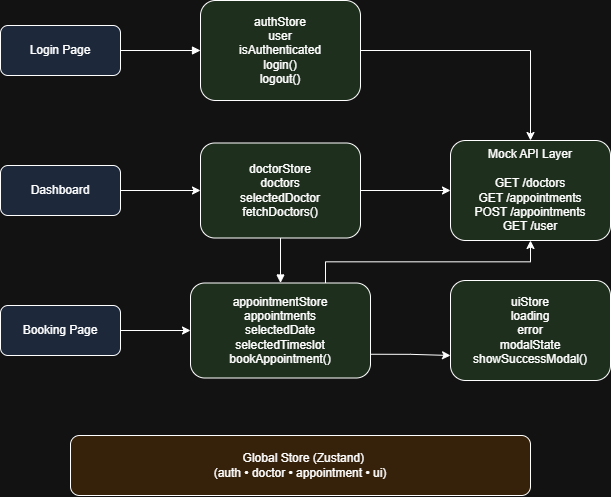

The diagram above was exported from draw.io. Its source (the exported page's mxGraphModel, read from the mxfile embedded in the PNG):
<mxGraphModel dx="1220" dy="878" grid="1" gridSize="10" guides="1" tooltips="1" connect="1" arrows="1" fold="1" page="1" pageScale="1" pageWidth="827" pageHeight="1169" math="0" shadow="0">
  <root>
    <mxCell id="0" />
    <mxCell id="1" parent="0" />
    <mxCell id="z_jkBFe1KNhIVI4kv7wr-1" parent="1" style="rounded=1;whiteSpace=wrap;fillColor=#dae8fc;" value="Login Page" vertex="1">
      <mxGeometry height="50" width="120" x="80" y="30" as="geometry" />
    </mxCell>
    <mxCell id="q69h5IluwGBwTG1EJNgo-3" edge="1" parent="1" source="z_jkBFe1KNhIVI4kv7wr-2" style="edgeStyle=orthogonalEdgeStyle;rounded=0;orthogonalLoop=1;jettySize=auto;html=1;" target="z_jkBFe1KNhIVI4kv7wr-5" value="">
      <mxGeometry relative="1" as="geometry" />
    </mxCell>
    <mxCell id="z_jkBFe1KNhIVI4kv7wr-2" parent="1" style="rounded=1;whiteSpace=wrap;fillColor=#dae8fc;" value="Dashboard" vertex="1">
      <mxGeometry height="50" width="120" x="80" y="170" as="geometry" />
    </mxCell>
    <mxCell id="Q3kRuYkJgGrhG5A6Hv91-20" edge="1" parent="1" source="z_jkBFe1KNhIVI4kv7wr-3" style="edgeStyle=orthogonalEdgeStyle;rounded=0;orthogonalLoop=1;jettySize=auto;html=1;" target="z_jkBFe1KNhIVI4kv7wr-6" value="">
      <mxGeometry relative="1" as="geometry" />
    </mxCell>
    <mxCell id="z_jkBFe1KNhIVI4kv7wr-3" parent="1" style="rounded=1;whiteSpace=wrap;fillColor=#dae8fc;" value="Booking Page" vertex="1">
      <mxGeometry height="50" width="120" x="80" y="310" as="geometry" />
    </mxCell>
    <mxCell id="Q3kRuYkJgGrhG5A6Hv91-31" edge="1" parent="1" source="z_jkBFe1KNhIVI4kv7wr-4" style="edgeStyle=orthogonalEdgeStyle;rounded=0;orthogonalLoop=1;jettySize=auto;html=1;exitX=1;exitY=0.5;exitDx=0;exitDy=0;entryX=0.5;entryY=0;entryDx=0;entryDy=0;" target="Q3kRuYkJgGrhG5A6Hv91-19">
      <mxGeometry relative="1" as="geometry" />
    </mxCell>
    <mxCell id="z_jkBFe1KNhIVI4kv7wr-4" parent="1" style="rounded=1;whiteSpace=wrap;fillColor=#d5e8d4;" value="authStore&#10;user&#10;isAuthenticated&#10;login()&#10;logout()" vertex="1">
      <mxGeometry height="100" width="160" x="280" y="5" as="geometry" />
    </mxCell>
    <mxCell id="Q3kRuYkJgGrhG5A6Hv91-30" edge="1" parent="1" source="z_jkBFe1KNhIVI4kv7wr-6" style="edgeStyle=orthogonalEdgeStyle;rounded=0;orthogonalLoop=1;jettySize=auto;html=1;exitX=1;exitY=0.75;exitDx=0;exitDy=0;entryX=0;entryY=0.75;entryDx=0;entryDy=0;" target="z_jkBFe1KNhIVI4kv7wr-7">
      <mxGeometry relative="1" as="geometry" />
    </mxCell>
    <mxCell id="Q3kRuYkJgGrhG5A6Hv91-33" edge="1" parent="1" source="z_jkBFe1KNhIVI4kv7wr-6" style="edgeStyle=orthogonalEdgeStyle;rounded=0;orthogonalLoop=1;jettySize=auto;html=1;exitX=1;exitY=0;exitDx=0;exitDy=0;">
      <mxGeometry relative="1" as="geometry">
        <mxPoint x="450" y="287" as="targetPoint" />
      </mxGeometry>
    </mxCell>
    <mxCell id="Q3kRuYkJgGrhG5A6Hv91-34" edge="1" parent="1" source="z_jkBFe1KNhIVI4kv7wr-6" style="edgeStyle=orthogonalEdgeStyle;rounded=0;orthogonalLoop=1;jettySize=auto;html=1;exitX=0.75;exitY=0;exitDx=0;exitDy=0;entryX=0.5;entryY=1;entryDx=0;entryDy=0;" target="Q3kRuYkJgGrhG5A6Hv91-19">
      <mxGeometry relative="1" as="geometry" />
    </mxCell>
    <mxCell id="z_jkBFe1KNhIVI4kv7wr-6" parent="1" style="rounded=1;whiteSpace=wrap;fillColor=#d5e8d4;" value="appointmentStore&#10;appointments&#10;selectedDate&#10;selectedTimeslot&#10;bookAppointment()" vertex="1">
      <mxGeometry height="95" width="180" x="270" y="287.5" as="geometry" />
    </mxCell>
    <mxCell id="z_jkBFe1KNhIVI4kv7wr-7" parent="1" style="rounded=1;whiteSpace=wrap;fillColor=#d5e8d4;" value="uiStore&#10;loading&#10;error&#10;modalState&#10;showSuccessModal()" vertex="1">
      <mxGeometry height="100" width="160" x="530" y="285" as="geometry" />
    </mxCell>
    <mxCell id="z_jkBFe1KNhIVI4kv7wr-8" parent="1" style="rounded=1;whiteSpace=wrap;fillColor=#ffe6cc;direction=east;" value="  Global Store (Zustand)&#10;(auth • doctor • appointment • ui)" vertex="1">
      <mxGeometry height="60" width="460" x="150" y="440" as="geometry" />
    </mxCell>
    <mxCell id="z_jkBFe1KNhIVI4kv7wr-9" edge="1" parent="1" source="z_jkBFe1KNhIVI4kv7wr-1" style="endArrow=block;" target="z_jkBFe1KNhIVI4kv7wr-4">
      <mxGeometry relative="1" as="geometry" />
    </mxCell>
    <mxCell id="z_jkBFe1KNhIVI4kv7wr-11" edge="1" parent="1" source="z_jkBFe1KNhIVI4kv7wr-5" style="endArrow=block;" target="z_jkBFe1KNhIVI4kv7wr-6">
      <mxGeometry relative="1" as="geometry" />
    </mxCell>
    <mxCell id="Q3kRuYkJgGrhG5A6Hv91-22" edge="1" parent="1" source="z_jkBFe1KNhIVI4kv7wr-5" style="edgeStyle=orthogonalEdgeStyle;rounded=0;orthogonalLoop=1;jettySize=auto;html=1;" target="Q3kRuYkJgGrhG5A6Hv91-19" value="">
      <mxGeometry relative="1" as="geometry" />
    </mxCell>
    <mxCell id="z_jkBFe1KNhIVI4kv7wr-5" parent="1" style="rounded=1;whiteSpace=wrap;fillColor=#d5e8d4;" value="doctorStore&#10;doctors&#10;selectedDoctor&#10;fetchDoctors()" vertex="1">
      <mxGeometry height="95" width="160" x="280" y="147.5" as="geometry" />
    </mxCell>
    <mxCell id="Q3kRuYkJgGrhG5A6Hv91-19" parent="1" style="rounded=1;whiteSpace=wrap;fillColor=#d5e8d4;" value="Mock API Layer&#10;&#10;GET /doctors&#10;GET /appointments&#10;POST /appointments&#10;GET /user" vertex="1">
      <mxGeometry height="100" width="160" x="530" y="145" as="geometry" />
    </mxCell>
  </root>
</mxGraphModel>